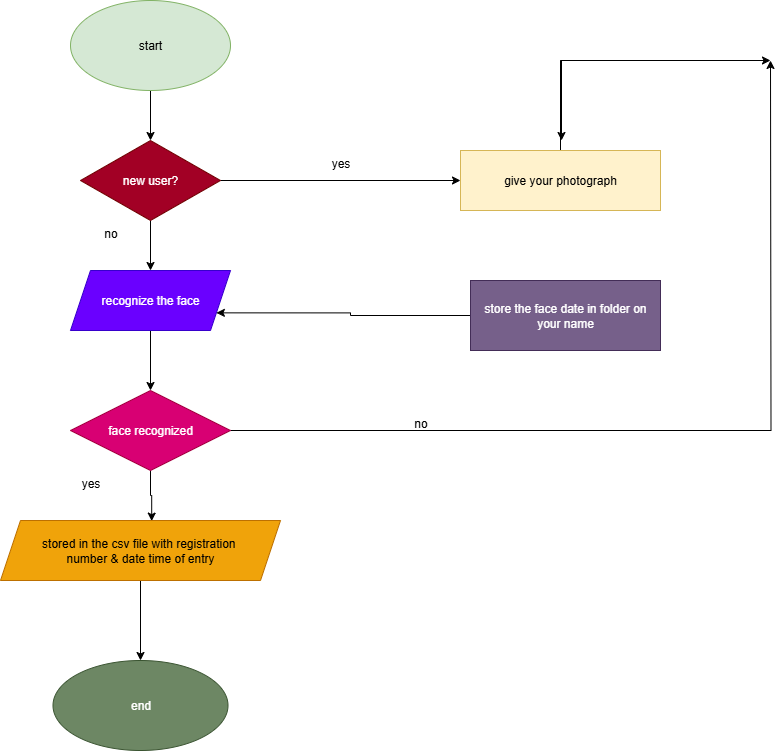

The diagram above was exported from draw.io. Its source (the exported page's mxGraphModel, read from the mxfile embedded in the PNG):
<mxGraphModel dx="1042" dy="562" grid="1" gridSize="10" guides="1" tooltips="1" connect="1" arrows="1" fold="1" page="1" pageScale="1" pageWidth="850" pageHeight="1100" math="0" shadow="0">
  <root>
    <mxCell id="0" />
    <mxCell id="1" parent="0" />
    <mxCell id="i9VT4ukQ49LQJQmhZHTN-5" value="" style="edgeStyle=orthogonalEdgeStyle;rounded=0;orthogonalLoop=1;jettySize=auto;html=1;" edge="1" parent="1" source="i9VT4ukQ49LQJQmhZHTN-1" target="i9VT4ukQ49LQJQmhZHTN-4">
      <mxGeometry relative="1" as="geometry" />
    </mxCell>
    <mxCell id="i9VT4ukQ49LQJQmhZHTN-1" value="start" style="ellipse;whiteSpace=wrap;html=1;fillColor=#d5e8d4;strokeColor=#82b366;" vertex="1" parent="1">
      <mxGeometry x="120" y="30" width="160" height="90" as="geometry" />
    </mxCell>
    <mxCell id="i9VT4ukQ49LQJQmhZHTN-7" style="edgeStyle=orthogonalEdgeStyle;rounded=0;orthogonalLoop=1;jettySize=auto;html=1;entryX=0.5;entryY=0;entryDx=0;entryDy=0;" edge="1" parent="1" source="i9VT4ukQ49LQJQmhZHTN-4" target="i9VT4ukQ49LQJQmhZHTN-6">
      <mxGeometry relative="1" as="geometry" />
    </mxCell>
    <mxCell id="i9VT4ukQ49LQJQmhZHTN-15" style="edgeStyle=orthogonalEdgeStyle;rounded=0;orthogonalLoop=1;jettySize=auto;html=1;exitX=1;exitY=0.5;exitDx=0;exitDy=0;entryX=0;entryY=0.5;entryDx=0;entryDy=0;" edge="1" parent="1" source="i9VT4ukQ49LQJQmhZHTN-4" target="i9VT4ukQ49LQJQmhZHTN-14">
      <mxGeometry relative="1" as="geometry" />
    </mxCell>
    <mxCell id="i9VT4ukQ49LQJQmhZHTN-4" value="new user?" style="rhombus;whiteSpace=wrap;html=1;fillColor=#a20025;fontColor=#ffffff;strokeColor=#6F0000;" vertex="1" parent="1">
      <mxGeometry x="130" y="170" width="140" height="80" as="geometry" />
    </mxCell>
    <mxCell id="i9VT4ukQ49LQJQmhZHTN-9" style="edgeStyle=orthogonalEdgeStyle;rounded=0;orthogonalLoop=1;jettySize=auto;html=1;exitX=0.5;exitY=1;exitDx=0;exitDy=0;" edge="1" parent="1" source="i9VT4ukQ49LQJQmhZHTN-6" target="i9VT4ukQ49LQJQmhZHTN-8">
      <mxGeometry relative="1" as="geometry" />
    </mxCell>
    <mxCell id="i9VT4ukQ49LQJQmhZHTN-6" value="recognize the face" style="shape=parallelogram;perimeter=parallelogramPerimeter;whiteSpace=wrap;html=1;fixedSize=1;fillColor=#6a00ff;fontColor=#ffffff;strokeColor=#3700CC;" vertex="1" parent="1">
      <mxGeometry x="120" y="300" width="160" height="60" as="geometry" />
    </mxCell>
    <mxCell id="i9VT4ukQ49LQJQmhZHTN-11" style="edgeStyle=orthogonalEdgeStyle;rounded=0;orthogonalLoop=1;jettySize=auto;html=1;entryX=0.54;entryY=0.01;entryDx=0;entryDy=0;entryPerimeter=0;" edge="1" parent="1" source="i9VT4ukQ49LQJQmhZHTN-8" target="i9VT4ukQ49LQJQmhZHTN-10">
      <mxGeometry relative="1" as="geometry">
        <mxPoint x="200" y="540" as="targetPoint" />
      </mxGeometry>
    </mxCell>
    <mxCell id="i9VT4ukQ49LQJQmhZHTN-18" style="edgeStyle=orthogonalEdgeStyle;rounded=0;orthogonalLoop=1;jettySize=auto;html=1;exitX=1;exitY=0.5;exitDx=0;exitDy=0;" edge="1" parent="1" source="i9VT4ukQ49LQJQmhZHTN-8">
      <mxGeometry relative="1" as="geometry">
        <mxPoint x="820" y="90" as="targetPoint" />
      </mxGeometry>
    </mxCell>
    <mxCell id="i9VT4ukQ49LQJQmhZHTN-8" value="face recognized" style="rhombus;whiteSpace=wrap;html=1;fillColor=#d80073;fontColor=#ffffff;strokeColor=#A50040;" vertex="1" parent="1">
      <mxGeometry x="120" y="420" width="160" height="80" as="geometry" />
    </mxCell>
    <mxCell id="i9VT4ukQ49LQJQmhZHTN-13" style="edgeStyle=orthogonalEdgeStyle;rounded=0;orthogonalLoop=1;jettySize=auto;html=1;entryX=0.5;entryY=0;entryDx=0;entryDy=0;" edge="1" parent="1" source="i9VT4ukQ49LQJQmhZHTN-10" target="i9VT4ukQ49LQJQmhZHTN-12">
      <mxGeometry relative="1" as="geometry" />
    </mxCell>
    <mxCell id="i9VT4ukQ49LQJQmhZHTN-10" value="stored in the csv file with registration&amp;nbsp;&lt;div&gt;number &amp;amp; date time of entry&lt;/div&gt;" style="shape=parallelogram;perimeter=parallelogramPerimeter;whiteSpace=wrap;html=1;fixedSize=1;fillColor=#f0a30a;fontColor=#000000;strokeColor=#BD7000;" vertex="1" parent="1">
      <mxGeometry x="50" y="550" width="280" height="60" as="geometry" />
    </mxCell>
    <mxCell id="i9VT4ukQ49LQJQmhZHTN-12" value="end" style="ellipse;whiteSpace=wrap;html=1;fillColor=#6d8764;fontColor=#ffffff;strokeColor=#3A5431;" vertex="1" parent="1">
      <mxGeometry x="102.5" y="690" width="175" height="90" as="geometry" />
    </mxCell>
    <mxCell id="i9VT4ukQ49LQJQmhZHTN-19" style="edgeStyle=orthogonalEdgeStyle;rounded=0;orthogonalLoop=1;jettySize=auto;html=1;exitX=0.5;exitY=0;exitDx=0;exitDy=0;" edge="1" parent="1" source="i9VT4ukQ49LQJQmhZHTN-14">
      <mxGeometry relative="1" as="geometry">
        <mxPoint x="611" y="170" as="targetPoint" />
        <Array as="points">
          <mxPoint x="610" y="90" />
          <mxPoint x="611" y="90" />
        </Array>
      </mxGeometry>
    </mxCell>
    <mxCell id="i9VT4ukQ49LQJQmhZHTN-14" value="give your photograph" style="rounded=0;whiteSpace=wrap;html=1;fillColor=#fff2cc;strokeColor=#d6b656;" vertex="1" parent="1">
      <mxGeometry x="510" y="180" width="200" height="60" as="geometry" />
    </mxCell>
    <mxCell id="i9VT4ukQ49LQJQmhZHTN-17" style="edgeStyle=orthogonalEdgeStyle;rounded=0;orthogonalLoop=1;jettySize=auto;html=1;entryX=1;entryY=0.75;entryDx=0;entryDy=0;" edge="1" parent="1" source="i9VT4ukQ49LQJQmhZHTN-16" target="i9VT4ukQ49LQJQmhZHTN-6">
      <mxGeometry relative="1" as="geometry" />
    </mxCell>
    <mxCell id="i9VT4ukQ49LQJQmhZHTN-16" value="store the face date in folder on your name" style="rounded=0;whiteSpace=wrap;html=1;fillColor=#76608a;fontColor=#ffffff;strokeColor=#432D57;" vertex="1" parent="1">
      <mxGeometry x="520" y="310" width="190" height="70" as="geometry" />
    </mxCell>
    <mxCell id="i9VT4ukQ49LQJQmhZHTN-21" value="" style="edgeStyle=none;orthogonalLoop=1;jettySize=auto;html=1;rounded=0;" edge="1" parent="1">
      <mxGeometry width="100" relative="1" as="geometry">
        <mxPoint x="610" y="90" as="sourcePoint" />
        <mxPoint x="820" y="90" as="targetPoint" />
        <Array as="points" />
      </mxGeometry>
    </mxCell>
    <mxCell id="i9VT4ukQ49LQJQmhZHTN-22" value="yes" style="text;html=1;align=center;verticalAlign=middle;resizable=0;points=[];autosize=1;strokeColor=none;fillColor=none;" vertex="1" parent="1">
      <mxGeometry x="370" y="178" width="40" height="30" as="geometry" />
    </mxCell>
    <mxCell id="i9VT4ukQ49LQJQmhZHTN-23" value="no" style="text;html=1;align=center;verticalAlign=middle;resizable=0;points=[];autosize=1;strokeColor=none;fillColor=none;" vertex="1" parent="1">
      <mxGeometry x="450" y="438" width="40" height="30" as="geometry" />
    </mxCell>
    <mxCell id="i9VT4ukQ49LQJQmhZHTN-24" value="no" style="text;html=1;align=center;verticalAlign=middle;resizable=0;points=[];autosize=1;strokeColor=none;fillColor=none;" vertex="1" parent="1">
      <mxGeometry x="140" y="248" width="40" height="30" as="geometry" />
    </mxCell>
    <mxCell id="i9VT4ukQ49LQJQmhZHTN-25" value="yes" style="text;html=1;align=center;verticalAlign=middle;resizable=0;points=[];autosize=1;strokeColor=none;fillColor=none;" vertex="1" parent="1">
      <mxGeometry x="120" y="498" width="40" height="30" as="geometry" />
    </mxCell>
  </root>
</mxGraphModel>